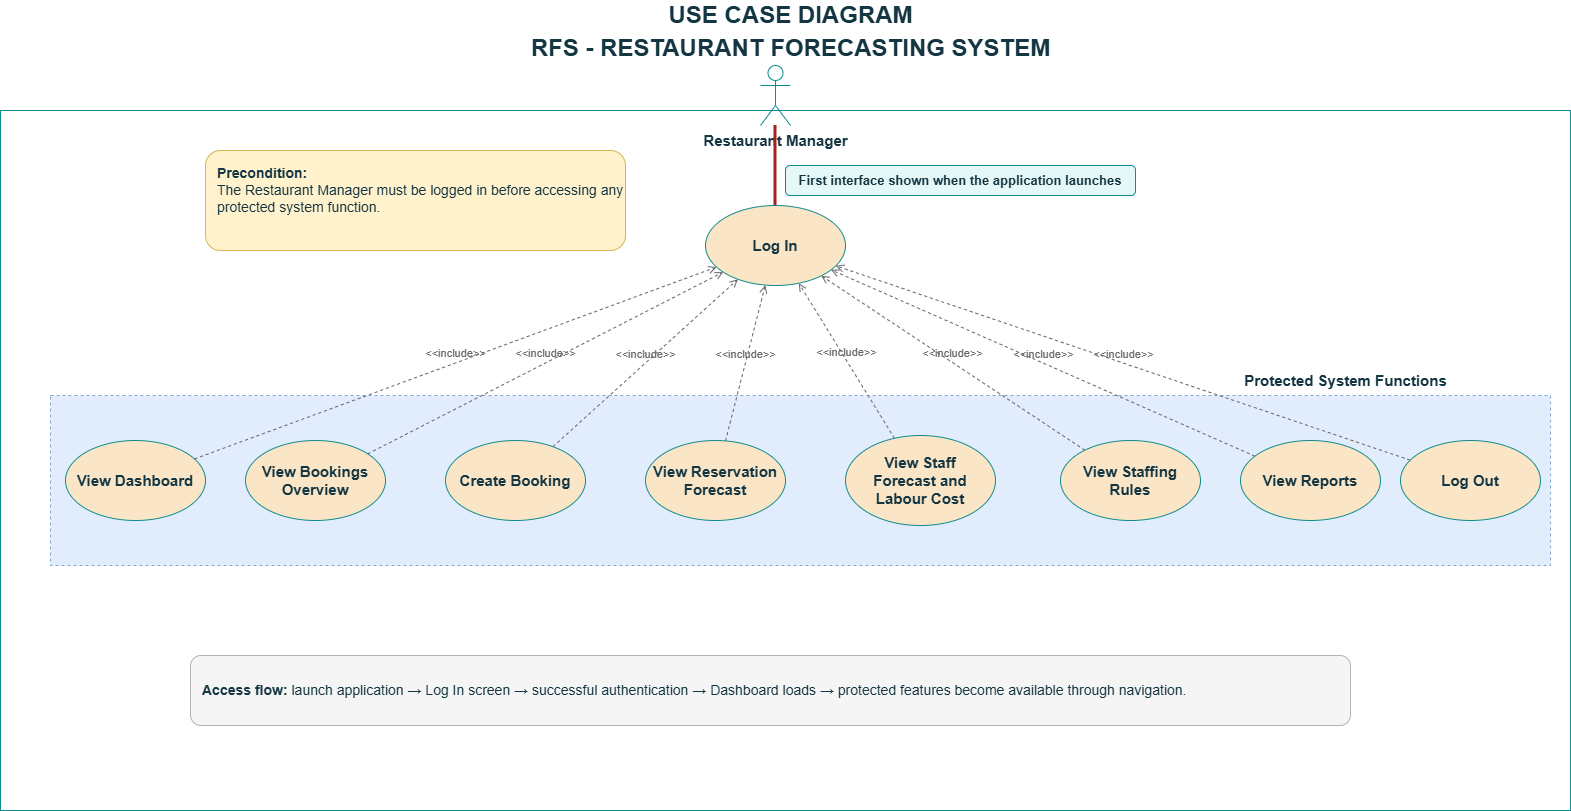

The diagram above was exported from draw.io. Its source (the exported page's mxGraphModel, read from the mxfile embedded in the PNG):
<mxGraphModel dx="1685" dy="1274" grid="1" gridSize="10" guides="1" tooltips="1" connect="1" arrows="1" fold="1" page="1" pageScale="1" pageWidth="1650" pageHeight="950" math="0" shadow="0">
  <root>
    <mxCell id="0" />
    <mxCell id="1" parent="0" />
    <mxCell id="title-1" parent="1" style="text;strokeColor=none;fillColor=none;html=1;fontSize=24;fontStyle=1;verticalAlign=middle;align=center;fontColor=#143642;" value="USE CASE DIAGRAM" vertex="1">
      <mxGeometry height="30" width="280" x="690" y="20" as="geometry" />
    </mxCell>
    <mxCell id="title-2" parent="1" style="text;strokeColor=none;fillColor=none;html=1;fontSize=24;fontStyle=1;verticalAlign=middle;align=center;fontColor=#143642;" value="RFS - RESTAURANT FORECASTING SYSTEM" vertex="1">
      <mxGeometry height="35" width="620" x="520" y="50" as="geometry" />
    </mxCell>
    <mxCell id="system-boundary" parent="1" style="rounded=0;whiteSpace=wrap;html=1;fillColor=none;strokeColor=#0F8B8D;" value="" vertex="1">
      <mxGeometry height="700" width="1570" x="40" y="130" as="geometry" />
    </mxCell>
    <mxCell id="actor-manager" parent="1" style="shape=umlActor;html=1;verticalLabelPosition=bottom;verticalAlign=top;align=center;fontSize=15;fontStyle=1;labelBackgroundColor=none;strokeColor=#0F8B8D;fontColor=#143642;" value="Restaurant Manager" vertex="1">
      <mxGeometry height="60" width="30" x="800" y="85" as="geometry" />
    </mxCell>
    <mxCell id="uc-login" parent="1" style="ellipse;whiteSpace=wrap;html=1;labelBackgroundColor=none;fillColor=#FAE5C7;strokeColor=#0F8B8D;fontColor=#143642;" value="&lt;font style=&quot;font-size: 15px;&quot;&gt;&lt;b&gt;Log In&lt;/b&gt;&lt;/font&gt;" vertex="1">
      <mxGeometry height="80" width="140" x="745" y="225" as="geometry" />
    </mxCell>
    <mxCell id="tag-first-interface" parent="1" style="rounded=1;whiteSpace=wrap;html=1;fillColor=#E6F7F8;strokeColor=#0F8B8D;fontSize=13;fontStyle=1;fontColor=#143642;" value="First interface shown when the application launches" vertex="1">
      <mxGeometry height="30" width="350" x="825" y="185" as="geometry" />
    </mxCell>
    <mxCell id="protected-area" parent="1" style="rounded=0;whiteSpace=wrap;html=1;fillColor=#DAE8FC;strokeColor=#6C8EBF;dashed=1;opacity=80;" value="" vertex="1">
      <mxGeometry height="170" width="1500" x="90" y="415" as="geometry" />
    </mxCell>
    <mxCell id="protected-label" parent="1" style="text;strokeColor=none;fillColor=none;html=1;fontSize=15;verticalAlign=middle;align=center;fontColor=#143642;" value="&lt;b&gt;Protected System Functions&lt;/b&gt;" vertex="1">
      <mxGeometry height="30" width="250" x="1260" y="385" as="geometry" />
    </mxCell>
    <mxCell id="uc-dashboard" parent="1" style="ellipse;whiteSpace=wrap;html=1;labelBackgroundColor=none;fillColor=#FAE5C7;strokeColor=#0F8B8D;fontColor=#143642;" value="&lt;font style=&quot;font-size: 15px;&quot;&gt;&lt;b&gt;View Dashboard&lt;/b&gt;&lt;/font&gt;" vertex="1">
      <mxGeometry height="80" width="140" x="105" y="460" as="geometry" />
    </mxCell>
    <mxCell id="uc-bookings" parent="1" style="ellipse;whiteSpace=wrap;html=1;labelBackgroundColor=none;fillColor=#FAE5C7;strokeColor=#0F8B8D;fontColor=#143642;" value="&lt;font style=&quot;font-size: 15px;&quot;&gt;&lt;b&gt;View Bookings&lt;br&gt;Overview&lt;/b&gt;&lt;/font&gt;" vertex="1">
      <mxGeometry height="80" width="140" x="285" y="460" as="geometry" />
    </mxCell>
    <mxCell id="uc-create" parent="1" style="ellipse;whiteSpace=wrap;html=1;labelBackgroundColor=none;fillColor=#FAE5C7;strokeColor=#0F8B8D;fontColor=#143642;" value="&lt;font style=&quot;font-size: 15px;&quot;&gt;&lt;b&gt;Create Booking&lt;/b&gt;&lt;/font&gt;" vertex="1">
      <mxGeometry height="80" width="140" x="485" y="460" as="geometry" />
    </mxCell>
    <mxCell id="uc-reservation" parent="1" style="ellipse;whiteSpace=wrap;html=1;labelBackgroundColor=none;fillColor=#FAE5C7;strokeColor=#0F8B8D;fontColor=#143642;" value="&lt;font style=&quot;font-size: 15px;&quot;&gt;&lt;b&gt;View Reservation&lt;br&gt;Forecast&lt;/b&gt;&lt;/font&gt;" vertex="1">
      <mxGeometry height="80" width="140" x="685" y="460" as="geometry" />
    </mxCell>
    <mxCell id="uc-staff" parent="1" style="ellipse;whiteSpace=wrap;html=1;labelBackgroundColor=none;fillColor=#FAE5C7;strokeColor=#0F8B8D;fontColor=#143642;" value="&lt;font style=&quot;font-size: 15px;&quot;&gt;&lt;b&gt;View Staff&lt;br&gt;Forecast and&lt;br&gt;Labour Cost&lt;/b&gt;&lt;/font&gt;" vertex="1">
      <mxGeometry height="90" width="150" x="885" y="455" as="geometry" />
    </mxCell>
    <mxCell id="uc-rules" parent="1" style="ellipse;whiteSpace=wrap;html=1;labelBackgroundColor=none;fillColor=#FAE5C7;strokeColor=#0F8B8D;fontColor=#143642;" value="&lt;font style=&quot;font-size: 15px;&quot;&gt;&lt;b&gt;View Staffing&lt;br&gt;Rules&lt;/b&gt;&lt;/font&gt;" vertex="1">
      <mxGeometry height="80" width="140" x="1100" y="460" as="geometry" />
    </mxCell>
    <mxCell id="uc-reports" parent="1" style="ellipse;whiteSpace=wrap;html=1;labelBackgroundColor=none;fillColor=#FAE5C7;strokeColor=#0F8B8D;fontColor=#143642;" value="&lt;font style=&quot;font-size: 15px;&quot;&gt;&lt;b&gt;View Reports&lt;/b&gt;&lt;/font&gt;" vertex="1">
      <mxGeometry height="80" width="140" x="1280" y="460" as="geometry" />
    </mxCell>
    <mxCell id="uc-logout" parent="1" style="ellipse;whiteSpace=wrap;html=1;labelBackgroundColor=none;fillColor=#FAE5C7;strokeColor=#0F8B8D;fontColor=#143642;" value="&lt;font style=&quot;font-size: 15px;&quot;&gt;&lt;b&gt;Log Out&lt;/b&gt;&lt;/font&gt;" vertex="1">
      <mxGeometry height="80" width="140" x="1440" y="460" as="geometry" />
    </mxCell>
    <mxCell id="edge-actor-login" edge="1" parent="1" source="actor-manager" style="endArrow=none;html=1;rounded=0;strokeColor=#A8201A;strokeWidth=3;" target="uc-login" value="">
      <mxGeometry relative="1" as="geometry" />
    </mxCell>
    <mxCell id="edge-uc-dashboard-login" edge="1" parent="1" source="uc-dashboard" style="html=1;verticalAlign=bottom;labelBackgroundColor=none;endArrow=open;endFill=0;dashed=1;rounded=0;strokeColor=#666666;fontColor=#666666;fontSize=11;" target="uc-login" value="&amp;lt;&amp;lt;include&amp;gt;&amp;gt;">
      <mxGeometry relative="1" as="geometry" />
    </mxCell>
    <mxCell id="edge-uc-bookings-login" edge="1" parent="1" source="uc-bookings" style="html=1;verticalAlign=bottom;labelBackgroundColor=none;endArrow=open;endFill=0;dashed=1;rounded=0;strokeColor=#666666;fontColor=#666666;fontSize=11;" target="uc-login" value="&amp;lt;&amp;lt;include&amp;gt;&amp;gt;">
      <mxGeometry relative="1" as="geometry" />
    </mxCell>
    <mxCell id="edge-uc-create-login" edge="1" parent="1" source="uc-create" style="html=1;verticalAlign=bottom;labelBackgroundColor=none;endArrow=open;endFill=0;dashed=1;rounded=0;strokeColor=#666666;fontColor=#666666;fontSize=11;" target="uc-login" value="&amp;lt;&amp;lt;include&amp;gt;&amp;gt;">
      <mxGeometry relative="1" as="geometry" />
    </mxCell>
    <mxCell id="edge-uc-reservation-login" edge="1" parent="1" source="uc-reservation" style="html=1;verticalAlign=bottom;labelBackgroundColor=none;endArrow=open;endFill=0;dashed=1;rounded=0;strokeColor=#666666;fontColor=#666666;fontSize=11;" target="uc-login" value="&amp;lt;&amp;lt;include&amp;gt;&amp;gt;">
      <mxGeometry relative="1" as="geometry" />
    </mxCell>
    <mxCell id="edge-uc-staff-login" edge="1" parent="1" source="uc-staff" style="html=1;verticalAlign=bottom;labelBackgroundColor=none;endArrow=open;endFill=0;dashed=1;rounded=0;strokeColor=#666666;fontColor=#666666;fontSize=11;" target="uc-login" value="&amp;lt;&amp;lt;include&amp;gt;&amp;gt;">
      <mxGeometry relative="1" as="geometry" />
    </mxCell>
    <mxCell id="edge-uc-rules-login" edge="1" parent="1" source="uc-rules" style="html=1;verticalAlign=bottom;labelBackgroundColor=none;endArrow=open;endFill=0;dashed=1;rounded=0;strokeColor=#666666;fontColor=#666666;fontSize=11;" target="uc-login" value="&amp;lt;&amp;lt;include&amp;gt;&amp;gt;">
      <mxGeometry relative="1" as="geometry" />
    </mxCell>
    <mxCell id="edge-uc-reports-login" edge="1" parent="1" source="uc-reports" style="html=1;verticalAlign=bottom;labelBackgroundColor=none;endArrow=open;endFill=0;dashed=1;rounded=0;strokeColor=#666666;fontColor=#666666;fontSize=11;" target="uc-login" value="&amp;lt;&amp;lt;include&amp;gt;&amp;gt;">
      <mxGeometry relative="1" as="geometry" />
    </mxCell>
    <mxCell id="edge-uc-logout-login" edge="1" parent="1" source="uc-logout" style="html=1;verticalAlign=bottom;labelBackgroundColor=none;endArrow=open;endFill=0;dashed=1;rounded=0;strokeColor=#666666;fontColor=#666666;fontSize=11;" target="uc-login" value="&amp;lt;&amp;lt;include&amp;gt;&amp;gt;">
      <mxGeometry relative="1" as="geometry" />
    </mxCell>
    <mxCell id="note-precondition" parent="1" style="rounded=1;whiteSpace=wrap;html=1;fillColor=#FFF2CC;strokeColor=#D6B656;align=left;verticalAlign=top;spacingLeft=10;spacingTop=8;fontSize=14;fontColor=#143642;" value="&lt;b&gt;Precondition:&lt;/b&gt;&lt;br&gt;The Restaurant Manager must be logged in before accessing any protected system function." vertex="1">
      <mxGeometry height="100" width="420" x="245" y="170" as="geometry" />
    </mxCell>
    <mxCell id="note-flow" parent="1" style="rounded=1;whiteSpace=wrap;html=1;fillColor=#F5F5F5;strokeColor=#B3B3B3;align=left;verticalAlign=middle;spacingLeft=10;fontSize=14;fontColor=#143642;" value="&lt;b&gt;Access flow:&lt;/b&gt; launch application → Log In screen → successful authentication → Dashboard loads → protected features become available through navigation." vertex="1">
      <mxGeometry height="70" width="1160" x="230" y="675" as="geometry" />
    </mxCell>
  </root>
</mxGraphModel>